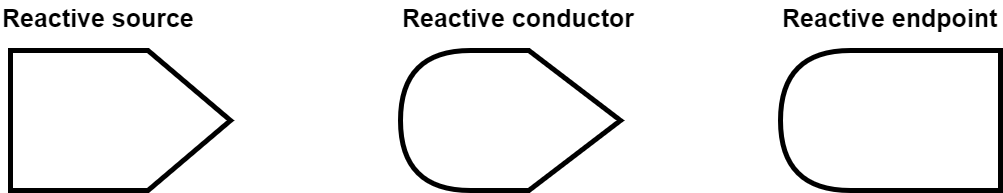

The diagram above was exported from draw.io. Its source (the exported page's mxGraphModel, read from the mxfile embedded in the PNG):
<mxGraphModel dx="1372" dy="742" grid="1" gridSize="10" guides="1" tooltips="1" connect="1" arrows="1" fold="1" page="1" pageScale="1" pageWidth="1169" pageHeight="827" math="0" shadow="0">
  <root>
    <mxCell id="0" />
    <mxCell id="1" parent="0" />
    <mxCell id="Gzo5kaedxqcbZ-jostde-19" value="&lt;b style=&quot;font-size: 25px;&quot;&gt;Reactive conductor&lt;/b&gt;" style="text;html=1;resizable=0;points=[];autosize=1;align=left;verticalAlign=top;spacingTop=-4;fontSize=25;" parent="1" vertex="1">
      <mxGeometry x="450" y="250" width="130" height="20" as="geometry" />
    </mxCell>
    <mxCell id="Gzo5kaedxqcbZ-jostde-20" value="Reactive source" style="text;html=1;resizable=0;points=[];autosize=1;align=left;verticalAlign=top;spacingTop=-4;fontStyle=1;fontSize=25;" parent="1" vertex="1">
      <mxGeometry x="50" y="250" width="100" height="20" as="geometry" />
    </mxCell>
    <mxCell id="JA3LyeT1GsJn0Aaghfn3-4" value="" style="shape=display;whiteSpace=wrap;html=1;rotation=180;size=0.4166666666666667;strokeWidth=5;" parent="1" vertex="1">
      <mxGeometry x="450" y="300" width="220" height="140" as="geometry" />
    </mxCell>
    <mxCell id="JA3LyeT1GsJn0Aaghfn3-5" value="&lt;b style=&quot;font-size: 25px;&quot;&gt;Reactive endpoint&lt;/b&gt;" style="text;html=1;resizable=0;points=[];autosize=1;align=left;verticalAlign=top;spacingTop=-4;fontSize=25;" parent="1" vertex="1">
      <mxGeometry x="830" y="250" width="120" height="20" as="geometry" />
    </mxCell>
    <mxCell id="ZN0ECLyqqumk7qCPh1uq-2" value="" style="shape=offPageConnector;whiteSpace=wrap;html=1;rotation=-90;strokeWidth=5;" vertex="1" parent="1">
      <mxGeometry x="100" y="260" width="140" height="220" as="geometry" />
    </mxCell>
    <mxCell id="ZN0ECLyqqumk7qCPh1uq-3" value="" style="shape=delay;whiteSpace=wrap;html=1;rotation=180;strokeWidth=5;" vertex="1" parent="1">
      <mxGeometry x="830" y="300" width="220" height="140" as="geometry" />
    </mxCell>
  </root>
</mxGraphModel>